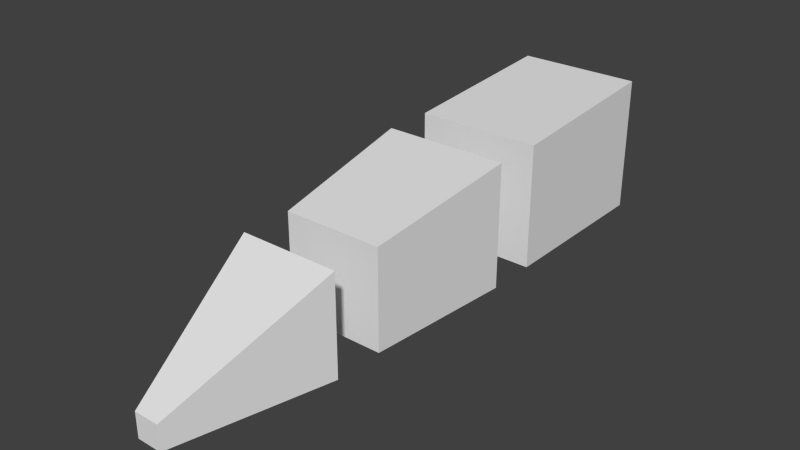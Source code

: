 # Source: Sormi.blend  (saved by Blender 2.71.0; exported with 4.5.12 LTS)
import bpy
from mathutils import Matrix  # noqa: F401  (used for matrix-valued properties, if any)

bpy.ops.wm.read_factory_settings(use_empty=True)
scene = bpy.context.scene
scene.name = 'Scene'

# ---- collections
col_collection_1 = bpy.data.collections.new('Collection 1'); scene.collection.children.link(col_collection_1)

# ---- world
world_world = bpy.data.worlds.new('World'); scene.world = world_world
world_world.color = (0.05088, 0.05088, 0.05088)
world_world.use_sun_shadow = False
world_world.sun_shadow_jitter_overblur = 0.0
world_world.cycles.sampling_method = 'MANUAL'
world_world.cycles.sample_map_resolution = 256

# ---- meshes
me_cube_003 = bpy.data.meshes.new('Cube.003')
me_cube_003.from_pydata([(-1.25, -1.0, -1.0), (-1.25, 2.5, -1.0), (1.25, 2.5, -1.0), (1.25, -1.0, -1.0), (-1.25, -1.0, 1.5), (-1.25, 2.5, 1.75), (1.25, 2.5, 1.75), (1.25, -1.0, 1.5)], [], [(4, 5, 1, 0), (5, 6, 2, 1), (6, 7, 3, 2), (7, 4, 0, 3), (0, 1, 2, 3), (7, 6, 5, 4)])
me_cube_003.use_remesh_preserve_volume = False
me_cube_003.use_remesh_preserve_attributes = False
me_cube_003.use_mirror_vertex_groups = False
me_cube_003.update()
me_cube_002 = bpy.data.meshes.new('Cube.002')
me_cube_002.from_pydata([(-1.0, -1.0, -1.0), (-1.25, 2.0, -1.0), (1.25, 2.0, -1.0), (1.0, -1.0, -1.0), (-1.0, -1.0, 1.0), (-1.25, 2.0, 1.5), (1.25, 2.0, 1.5), (1.0, -1.0, 1.0)], [], [(4, 5, 1, 0), (5, 6, 2, 1), (6, 7, 3, 2), (7, 4, 0, 3), (0, 1, 2, 3), (7, 6, 5, 4)])
me_cube_002.use_remesh_preserve_volume = False
me_cube_002.use_remesh_preserve_attributes = False
me_cube_002.use_mirror_vertex_groups = False
me_cube_002.update()
me_cube_001 = bpy.data.meshes.new('Cube.001')
me_cube_001.from_pydata([(-0.25, -1.0, 0.0), (-1.0, 2.0, 0.0), (1.0, 2.0, 0.0), (0.25, -1.0, 0.0), (-0.25, -1.0, 0.5), (-1.0, 2.0, 2.0), (1.0, 2.0, 2.0), (0.25, -1.0, 0.5)], [], [(4, 5, 1, 0), (5, 6, 2, 1), (6, 7, 3, 2), (7, 4, 0, 3), (0, 1, 2, 3), (7, 6, 5, 4)])
_ca = me_cube_001.color_attributes.new('Col', 'BYTE_COLOR', 'CORNER')
_ca.data.foreach_set('color', [1.0, 1.0, 1.0, 1.0, 1.0, 1.0, 1.0, 1.0, 1.0, 1.0, 1.0, 1.0, 1.0, 1.0, 1.0, 1.0, 1.0, 1.0, 1.0, 1.0, 1.0, 1.0, 1.0, 1.0, 1.0, 1.0, 1.0, 1.0, 1.0, 1.0, 1.0, 1.0, 1.0, 1.0, 1.0, 1.0, 1.0, 1.0, 1.0, 1.0, 1.0, 1.0, 1.0, 1.0, 1.0, 1.0, 1.0, 1.0, 1.0, 1.0, 1.0, 1.0, 1.0, 1.0, 1.0, 1.0, 1.0, 1.0, 1.0, 1.0, 1.0, 1.0, 1.0, 1.0, 1.0, 1.0, 1.0, 1.0, 1.0, 1.0, 1.0, 1.0, 1.0, 1.0, 1.0, 1.0, 1.0, 1.0, 1.0, 1.0, 1.0, 1.0, 1.0, 1.0, 1.0, 1.0, 1.0, 1.0, 1.0, 1.0, 1.0, 1.0, 1.0, 1.0, 1.0, 1.0])
me_cube_001.use_remesh_preserve_volume = False
me_cube_001.use_remesh_preserve_attributes = False
me_cube_001.use_mirror_vertex_groups = False
me_cube_001.update()
arm_armature = bpy.data.armatures.new('Armature')  # bones are not reproduced

# ---- objects
ob_sormi = bpy.data.objects.new('Sormi', arm_armature)
ob_sormi_01 = bpy.data.objects.new('Sormi.01', me_cube_003)
ob_sormi_02 = bpy.data.objects.new('Sormi.02', me_cube_002)
ob_sormi_03 = bpy.data.objects.new('Sormi.03', me_cube_001)

# ---- transforms, parenting, visibility, modifiers, constraints
ob_sormi.location = (0.0, 10.5, 1.375)
ob_sormi.display_bounds_type = 'CAPSULE'
ob_sormi.show_in_front = True
ob_sormi.lineart.crease_threshold = 0.0
ob_sormi_01.parent = ob_sormi
ob_sormi_01.matrix_parent_inverse = Matrix(((1.0, 0.0, 0.0, -0.0), (0.0, 1.0, 0.0, -10.5), (0.0, 0.0, 1.0, -1.375), (0.0, 0.0, 0.0, 1.0)))
ob_sormi_01.location = (0.0, 7.5, 1.0)
ob_sormi_01.lineart.crease_threshold = 0.0
_vg = ob_sormi_01.vertex_groups.new(name='Bone')
for _i, _w in zip([0, 1, 2, 3, 4, 5, 6, 7], [1.0, 0.9978, 0.9997, 0.9993, 1.0, 1.0, 1.0, 1.0]): _vg.add([_i], _w, 'REPLACE')
_vg = ob_sormi_01.vertex_groups.new(name='Bone.001')
_vg = ob_sormi_01.vertex_groups.new(name='Bone.002')
_m = ob_sormi_01.modifiers.new('Armature', 'ARMATURE')
_m.object = ob_sormi
ob_sormi_02.parent = ob_sormi
ob_sormi_02.matrix_parent_inverse = Matrix(((1.0, 0.0, 0.0, -0.0), (0.0, 1.0, 0.0, -10.5), (0.0, 0.0, 1.0, -1.375), (0.0, 0.0, 0.0, 1.0)))
ob_sormi_02.location = (0.0, 3.5, 1.0)
ob_sormi_02.lineart.crease_threshold = 0.0
_vg = ob_sormi_02.vertex_groups.new(name='Bone')
_vg = ob_sormi_02.vertex_groups.new(name='Bone.001')
for _i, _w in zip([0, 1, 2, 3, 4, 5, 6, 7], [1.0, 1.0, 1.0, 1.0, 1.0, 1.0, 0.9775, 1.0]): _vg.add([_i], _w, 'REPLACE')
_vg = ob_sormi_02.vertex_groups.new(name='Bone.002')
_m = ob_sormi_02.modifiers.new('Armature', 'ARMATURE')
_m.object = ob_sormi
ob_sormi_03.parent = ob_sormi
ob_sormi_03.matrix_parent_inverse = Matrix(((1.0, 0.0, 0.0, -0.0), (0.0, 1.0, 0.0, -10.5), (0.0, 0.0, 1.0, -1.375), (0.0, 0.0, 0.0, 1.0)))
ob_sormi_03.location = (0.0, -0.5, 0.0)
ob_sormi_03.lineart.crease_threshold = 0.0
_vg = ob_sormi_03.vertex_groups.new(name='Bone')
_vg = ob_sormi_03.vertex_groups.new(name='Bone.001')
_vg = ob_sormi_03.vertex_groups.new(name='Bone.002')
for _i, _w in zip([0, 1, 2, 3, 4, 5, 6, 7], [0.9423, 1.0, 1.0, 1.0, 1.0, 1.0, 1.0, 1.0]): _vg.add([_i], _w, 'REPLACE')
_m = ob_sormi_03.modifiers.new('Armature', 'ARMATURE')
_m.object = ob_sormi

# ---- collection membership
col_collection_1.objects.link(ob_sormi)
col_collection_1.objects.link(ob_sormi_01)
col_collection_1.objects.link(ob_sormi_02)
col_collection_1.objects.link(ob_sormi_03)

# ---- scene / render settings (as saved in the file)
scene.frame_start = 1; scene.frame_end = 250; scene.frame_set(1)
scene.render.engine = 'BLENDER_EEVEE_NEXT'
scene.render.resolution_percentage = 50
scene.render.dither_intensity = 0.0
scene.cycles.use_denoising = False
scene.cycles.samples = 10
scene.cycles.sampling_pattern = 'TABULATED_SOBOL'
scene.cycles.light_sampling_threshold = 0.0
scene.cycles.use_adaptive_sampling = False
scene.cycles.use_light_tree = False
scene.cycles.blur_glossy = 0.0
scene.cycles.volume_bounces = 1
scene.cycles.pixel_filter_type = 'GAUSSIAN'
scene.cycles.sample_clamp_indirect = 0.0
scene.view_settings.view_transform = 'Standard'
bpy.context.view_layer.update()

# ---- added for rendering (the .blend has no active camera and no usable light): camera, sun
cam_auto = bpy.data.cameras.new('AutoCamera')
cam_auto.lens = 50.0
cam_auto.sensor_width = 36.0
cam_auto.clip_end = 1000.0
ob_auto_camera = bpy.data.objects.new('AutoCamera', cam_auto)
scene.collection.objects.link(ob_auto_camera)
ob_auto_camera.location = (11.1819, -9.16831, 10.3205)
ob_auto_camera.rotation_euler = (1.09748, -7.21219e-08, 0.694738)
scene.camera = ob_auto_camera
light_auto_sun = bpy.data.lights.new('AutoSun', 'SUN')
light_auto_sun.energy = 3.0
light_auto_sun.angle = 0.0523599
ob_auto_sun = bpy.data.objects.new('AutoSun', light_auto_sun)
scene.collection.objects.link(ob_auto_sun)
ob_auto_sun.rotation_euler = (0.872665, 0.174533, 0.523599)
bpy.context.view_layer.update()
